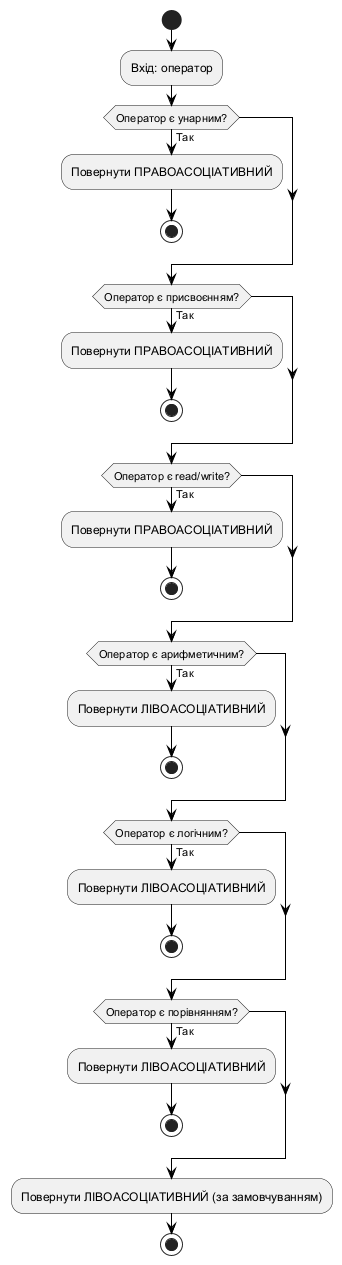

The diagram above was rendered by PlantUML. Its source (embedded in the PNG):
@startuml
skinparam monochrome true
skinparam backgroundColor white
skinparam defaultFontColor black
skinparam ConditionEndStyle hline
skinparam ArrowColor black

start

:Вхід: оператор;

if (Оператор є унарним?) then (Так)
  :Повернути ПРАВОАСОЦІАТИВНИЙ;
  stop
endif

if (Оператор є присвоєнням?) then (Так)
  :Повернути ПРАВОАСОЦІАТИВНИЙ;
  stop
endif

if (Оператор є read/write?) then (Так)
  :Повернути ПРАВОАСОЦІАТИВНИЙ;
  stop
endif

if (Оператор є арифметичним?) then (Так)
  :Повернути ЛІВОАСОЦІАТИВНИЙ;
  stop
endif

if (Оператор є логічним?) then (Так)
  :Повернути ЛІВОАСОЦІАТИВНИЙ;
  stop
endif

if (Оператор є порівнянням?) then (Так)
  :Повернути ЛІВОАСОЦІАТИВНИЙ;
  stop
endif

:Повернути ЛІВОАСОЦІАТИВНИЙ (за замовчуванням);

stop

@enduml